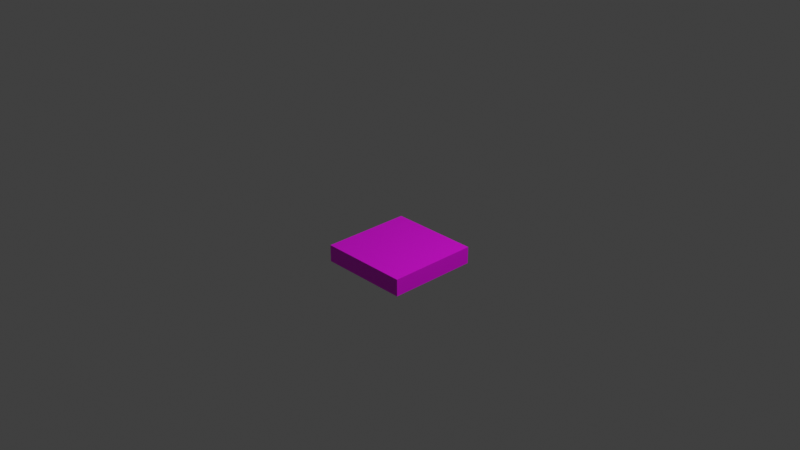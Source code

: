 # Source: curb_road_slab.blend  (saved by Blender 3.6.13; exported with 4.5.12 LTS)
import bpy
from mathutils import Matrix  # noqa: F401  (used for matrix-valued properties, if any)

bpy.ops.wm.read_factory_settings(use_empty=True)
scene = bpy.context.scene
scene.name = 'Scene'

# ---- collections
col_collection = bpy.data.collections.new('Collection'); scene.collection.children.link(col_collection)

# ---- images (referenced by path relative to the original .blend; pixels are not part of the script)
import os
ASSET_DIR = os.environ.get("B2B_ASSET_DIR", "")  # directory of the original .blend (textures are referenced by path, not embedded)
HERE = os.path.dirname(os.path.abspath(__file__))  # packed textures are extracted next to this script under _unpacked/

def load_image(name, relpath, width, height, colorspace="sRGB"):
    """Load a texture the original file referenced (path relative to the .blend, or extracted next to this script)."""
    p = next((c for c in (os.path.join(HERE, relpath), os.path.join(ASSET_DIR, relpath)) if relpath and os.path.exists(c)), "")
    if p:
        img = bpy.data.images.load(p, check_existing=True)
        img.name = name
    else:  # same state as the original file: an image datablock whose file is absent (Cycles renders it pink)
        img = bpy.data.images.new(name, width, height)
        img.source = "FILE"
        img.filepath = "//" + (relpath or name)
    img.colorspace_settings.name = colorspace
    return img
img_pcity_nodes_curb_road_slab_png = load_image('pcity_nodes_curb_road_slab.png', 'pcity_nodes_curb_road_slab.png', 1024, 1024, 'sRGB')

# ---- materials (node trees are filled in below, after node groups)
mat_material = bpy.data.materials.new('Material')
mat_material.alpha_threshold = 0.0
mat_material.use_transparent_shadow = False
mat_material.roughness = 0.5
mat_material.line_color = (0.0, 0.0, 0.0, 1.0)

# ---- material node trees
mat_material.use_nodes = True; mat_material.node_tree.nodes.clear()
_N = mat_material.node_tree.nodes; _L = mat_material.node_tree.links
n0 = _N.new('ShaderNodeOutputMaterial'); n0.name = 'Material Output'; n0.location = (300, 300)
n1 = _N.new('ShaderNodeBsdfPrincipled'); n1.name = 'Principled BSDF'; n1.location = (10, 300)
n1.distribution = 'GGX'
n1.subsurface_method = 'RANDOM_WALK_SKIN'
n1.inputs[3].default_value = 1.45
n1.inputs[27].default_value = (0.0, 0.0, 0.0, 1.0)
n1.inputs[28].default_value = 1.0
n2 = _N.new('ShaderNodeTexImage'); n2.name = 'Image Texture'; n2.location = (-394, 241)
n2.image = img_pcity_nodes_curb_road_slab_png
n2.interpolation = 'Closest'
_L.new(n1.outputs[0], n0.inputs[0])
_L.new(n2.outputs[0], n1.inputs[0])
n0.is_active_output = True

# ---- world
world_world = bpy.data.worlds.new('World'); scene.world = world_world
world_world.use_nodes = True; world_world.node_tree.nodes.clear()
_N = world_world.node_tree.nodes; _L = world_world.node_tree.links
n0 = _N.new('ShaderNodeOutputWorld'); n0.name = 'World Output'; n0.location = (300, 300)
n1 = _N.new('ShaderNodeBackground'); n1.name = 'Background'; n1.location = (10, 300)
n1.inputs[0].default_value = (0.05088, 0.05088, 0.05088, 1.0)
_L.new(n1.outputs[0], n0.inputs[0])
n0.is_active_output = True
world_world.color = (0.05088, 0.05088, 0.05088)
world_world.use_sun_shadow = False
world_world.sun_shadow_jitter_overblur = 0.0

# ---- cameras
cam_camera = bpy.data.cameras.new('Camera')
cam_camera.clip_end = 100.0
cam_camera.ortho_scale = 7.314

# ---- lights
light_light = bpy.data.lights.new('Light', 'POINT')
light_light.transmission_factor = 0.0
light_light.energy = 1000.0
light_light.shadow_soft_size = 0.1
light_light.shadow_maximum_resolution = 0.006
light_light.use_absolute_resolution = True

# ---- meshes
me_cube = bpy.data.meshes.new('Cube')
me_cube.from_pydata([(0.5, 0.4167, 0.09375), (0.5, 0.4167, -0.09375), (0.5, -0.4167, -0.09375), (0.5, -0.4167, 0.09375), (-0.5, 0.4167, -0.09375), (-0.5, 0.4167, 0.09375), (-0.5, -0.4167, 0.09375), (-0.5, -0.4167, -0.09375)], [], [(4, 5, 0, 1), (4, 1, 2, 7), (1, 0, 3, 2), (5, 4, 7, 6), (0, 5, 6, 3), (3, 6, 7, 2)])
_uv = me_cube.uv_layers.new(name='UVMap')
_uv.uv.foreach_set('vector', [1.0, 0.3438, 1.0, 0.5312, 0.0, 0.5312, 0.0, 0.3438, 0.0, 1.0, 0.0, 0.0, 1.0, 0.0, 1.0, 1.0, 1.0, 0.1562, 1.0, 0.3438, 0.0, 0.3438, 0.0, 0.1562, 0.0, 0.7188, 0.0, 0.5312, 1.0, 0.5312, 1.0, 0.7188, 1.0, 0.0, 1.0, 1.0, 0.0, 1.0, 0.0, 0.0, 1.0, 0.9062, 0.0, 0.9062, 0.0, 0.7188, 1.0, 0.7188])
me_cube.materials.append(mat_material)
me_cube.use_mirror_vertex_groups = False
me_cube.update()

# ---- objects
ob_cube = bpy.data.objects.new('Cube', me_cube)
ob_light = bpy.data.objects.new('Light', light_light)
ob_camera = bpy.data.objects.new('Camera', cam_camera)

# ---- transforms, parenting, visibility, modifiers, constraints
ob_cube.location = (0.0, -1.49e-08, -0.4062)
ob_cube.scale = (1.0, 1.2, 1.0)
ob_cube.lock_rotations_4d = False
ob_cube.empty_display_type = 'ARROWS'
ob_cube.lineart.crease_threshold = 0.0
ob_light.location = (4.076, 1.005, 5.904)
ob_light.rotation_euler = (0.6503, 0.05522, 1.866)
ob_light.lock_rotations_4d = False
ob_light.empty_display_type = 'ARROWS'
ob_light.color = (0.0, 0.0, 0.0, 0.0)
ob_light.lineart.crease_threshold = 0.0
ob_camera.location = (7.359, -6.926, 4.958)
ob_camera.rotation_euler = (1.109, 0.0, 0.8149)
ob_camera.lock_rotations_4d = False
ob_camera.empty_display_type = 'ARROWS'
ob_camera.color = (0.0, 0.0, 0.0, 0.0)
ob_camera.display_type = 'WIRE'
ob_camera.lineart.crease_threshold = 0.0

# ---- collection membership
col_collection.objects.link(ob_cube)
col_collection.objects.link(ob_light)
col_collection.objects.link(ob_camera)

# ---- scene / render settings (as saved in the file)
scene.camera = ob_camera
scene.frame_start = 1; scene.frame_end = 250; scene.frame_set(1)
scene.render.engine = 'BLENDER_EEVEE_NEXT'
scene.cycles.sampling_pattern = 'TABULATED_SOBOL'
scene.cycles.use_light_tree = False
scene.view_settings.view_transform = 'Standard'
bpy.context.view_layer.update()
